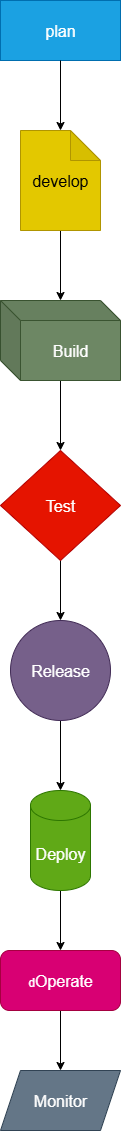

The diagram above was exported from draw.io. Its source (the exported page's mxGraphModel, read from the mxfile embedded in the PNG):
<mxGraphModel dx="2316" dy="1249" grid="1" gridSize="10" guides="1" tooltips="1" connect="1" arrows="1" fold="1" page="1" pageScale="1" pageWidth="850" pageHeight="1100" math="0" shadow="0">
  <root>
    <mxCell id="0" />
    <mxCell id="1" parent="0" />
    <mxCell id="1xiPn15QG0oU2hovMMXP-1" value="&lt;font size=&quot;3&quot;&gt;plan&lt;/font&gt;" style="rounded=0;whiteSpace=wrap;html=1;fillColor=#1ba1e2;fontColor=#ffffff;strokeColor=#006EAF;" vertex="1" parent="1">
      <mxGeometry x="350" y="70" width="120" height="60" as="geometry" />
    </mxCell>
    <mxCell id="1xiPn15QG0oU2hovMMXP-14" value="" style="edgeStyle=orthogonalEdgeStyle;rounded=0;orthogonalLoop=1;jettySize=auto;html=1;" edge="1" parent="1" source="1xiPn15QG0oU2hovMMXP-2" target="1xiPn15QG0oU2hovMMXP-3">
      <mxGeometry relative="1" as="geometry" />
    </mxCell>
    <mxCell id="1xiPn15QG0oU2hovMMXP-2" value="&lt;font size=&quot;3&quot;&gt;develop&lt;/font&gt;" style="shape=note;whiteSpace=wrap;html=1;backgroundOutline=1;darkOpacity=0.05;fillColor=#e3c800;fontColor=#000000;strokeColor=#B09500;" vertex="1" parent="1">
      <mxGeometry x="370" y="200" width="80" height="100" as="geometry" />
    </mxCell>
    <mxCell id="1xiPn15QG0oU2hovMMXP-15" value="" style="edgeStyle=orthogonalEdgeStyle;rounded=0;orthogonalLoop=1;jettySize=auto;html=1;" edge="1" parent="1" source="1xiPn15QG0oU2hovMMXP-3" target="1xiPn15QG0oU2hovMMXP-4">
      <mxGeometry relative="1" as="geometry" />
    </mxCell>
    <mxCell id="1xiPn15QG0oU2hovMMXP-3" value="&lt;font size=&quot;3&quot;&gt;Build&lt;/font&gt;" style="shape=cube;whiteSpace=wrap;html=1;boundedLbl=1;backgroundOutline=1;darkOpacity=0.05;darkOpacity2=0.1;fillColor=#6d8764;fontColor=#ffffff;strokeColor=#3A5431;" vertex="1" parent="1">
      <mxGeometry x="350" y="370" width="120" height="80" as="geometry" />
    </mxCell>
    <mxCell id="1xiPn15QG0oU2hovMMXP-16" value="" style="edgeStyle=orthogonalEdgeStyle;rounded=0;orthogonalLoop=1;jettySize=auto;html=1;" edge="1" parent="1" source="1xiPn15QG0oU2hovMMXP-4" target="1xiPn15QG0oU2hovMMXP-5">
      <mxGeometry relative="1" as="geometry" />
    </mxCell>
    <mxCell id="1xiPn15QG0oU2hovMMXP-4" value="&lt;font size=&quot;3&quot;&gt;Test&lt;/font&gt;" style="rhombus;whiteSpace=wrap;html=1;fillColor=#e51400;fontColor=#ffffff;strokeColor=#B20000;" vertex="1" parent="1">
      <mxGeometry x="350" y="520" width="120" height="110" as="geometry" />
    </mxCell>
    <mxCell id="1xiPn15QG0oU2hovMMXP-17" value="" style="edgeStyle=orthogonalEdgeStyle;rounded=0;orthogonalLoop=1;jettySize=auto;html=1;" edge="1" parent="1" source="1xiPn15QG0oU2hovMMXP-5" target="1xiPn15QG0oU2hovMMXP-6">
      <mxGeometry relative="1" as="geometry" />
    </mxCell>
    <mxCell id="1xiPn15QG0oU2hovMMXP-5" value="&lt;font size=&quot;3&quot;&gt;Release&lt;/font&gt;" style="ellipse;whiteSpace=wrap;html=1;aspect=fixed;fillColor=#76608a;fontColor=#ffffff;strokeColor=#432D57;" vertex="1" parent="1">
      <mxGeometry x="360" y="690" width="100" height="100" as="geometry" />
    </mxCell>
    <mxCell id="1xiPn15QG0oU2hovMMXP-19" value="" style="edgeStyle=orthogonalEdgeStyle;rounded=0;orthogonalLoop=1;jettySize=auto;html=1;" edge="1" parent="1" source="1xiPn15QG0oU2hovMMXP-6" target="1xiPn15QG0oU2hovMMXP-8">
      <mxGeometry relative="1" as="geometry" />
    </mxCell>
    <mxCell id="1xiPn15QG0oU2hovMMXP-6" value="&lt;font size=&quot;3&quot;&gt;Deploy&lt;/font&gt;" style="shape=cylinder3;whiteSpace=wrap;html=1;boundedLbl=1;backgroundOutline=1;size=15;fillColor=#60a917;fontColor=#ffffff;strokeColor=#2D7600;" vertex="1" parent="1">
      <mxGeometry x="380" y="860" width="60" height="100" as="geometry" />
    </mxCell>
    <mxCell id="1xiPn15QG0oU2hovMMXP-20" value="" style="edgeStyle=orthogonalEdgeStyle;rounded=0;orthogonalLoop=1;jettySize=auto;html=1;" edge="1" parent="1" source="1xiPn15QG0oU2hovMMXP-8" target="1xiPn15QG0oU2hovMMXP-9">
      <mxGeometry relative="1" as="geometry" />
    </mxCell>
    <mxCell id="1xiPn15QG0oU2hovMMXP-8" value="d&lt;font size=&quot;3&quot;&gt;Operate&lt;/font&gt;" style="rounded=1;whiteSpace=wrap;html=1;fillColor=#d80073;fontColor=#ffffff;strokeColor=#A50040;" vertex="1" parent="1">
      <mxGeometry x="350" y="1020" width="120" height="60" as="geometry" />
    </mxCell>
    <mxCell id="1xiPn15QG0oU2hovMMXP-9" value="&lt;font size=&quot;3&quot;&gt;Monitor&lt;/font&gt;" style="shape=parallelogram;perimeter=parallelogramPerimeter;whiteSpace=wrap;html=1;fixedSize=1;fillColor=#647687;fontColor=#ffffff;strokeColor=#314354;" vertex="1" parent="1">
      <mxGeometry x="350" y="1140" width="120" height="60" as="geometry" />
    </mxCell>
    <mxCell id="1xiPn15QG0oU2hovMMXP-13" value="" style="endArrow=classic;html=1;rounded=0;exitX=0.5;exitY=1;exitDx=0;exitDy=0;entryX=0.5;entryY=0;entryDx=0;entryDy=0;entryPerimeter=0;" edge="1" parent="1" source="1xiPn15QG0oU2hovMMXP-1" target="1xiPn15QG0oU2hovMMXP-2">
      <mxGeometry width="50" height="50" relative="1" as="geometry">
        <mxPoint x="370" y="230" as="sourcePoint" />
        <mxPoint x="420" y="180" as="targetPoint" />
      </mxGeometry>
    </mxCell>
  </root>
</mxGraphModel>